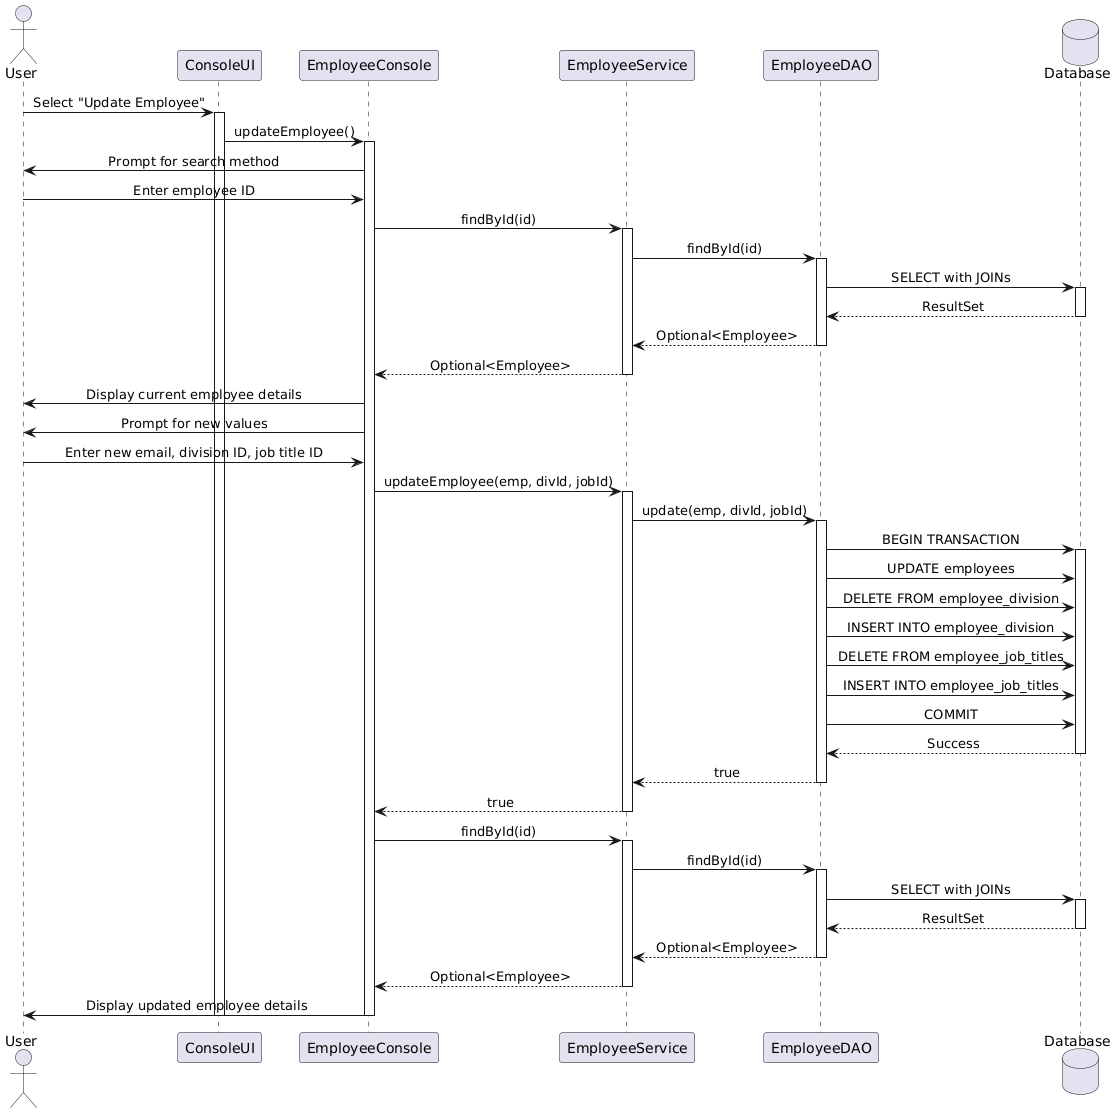

The diagram above was rendered by PlantUML. Its source (embedded in the PNG):
@startuml
skinparam sequenceMessageAlign center
skinparam responseMessageBelowArrow true
skinparam backgroundColor #FFFFFF

actor User
participant "ConsoleUI" as UI
participant "EmployeeConsole" as EmpConsole
participant "EmployeeService" as Service
participant "EmployeeDAO" as DAO
database "Database" as DB

User -> UI: Select "Update Employee"
activate UI
UI -> EmpConsole: updateEmployee()
activate EmpConsole

EmpConsole -> User: Prompt for search method
User -> EmpConsole: Enter employee ID

EmpConsole -> Service: findById(id)
activate Service
Service -> DAO: findById(id)
activate DAO
DAO -> DB: SELECT with JOINs
activate DB
DB --> DAO: ResultSet
deactivate DB
DAO --> Service: Optional<Employee>
deactivate DAO
Service --> EmpConsole: Optional<Employee>
deactivate Service

EmpConsole -> User: Display current employee details

EmpConsole -> User: Prompt for new values
User -> EmpConsole: Enter new email, division ID, job title ID

EmpConsole -> Service: updateEmployee(emp, divId, jobId)
activate Service
Service -> DAO: update(emp, divId, jobId)
activate DAO

DAO -> DB: BEGIN TRANSACTION
activate DB
DAO -> DB: UPDATE employees
DAO -> DB: DELETE FROM employee_division
DAO -> DB: INSERT INTO employee_division
DAO -> DB: DELETE FROM employee_job_titles
DAO -> DB: INSERT INTO employee_job_titles
DAO -> DB: COMMIT
DB --> DAO: Success
deactivate DB

DAO --> Service: true
deactivate DAO
Service --> EmpConsole: true
deactivate Service

EmpConsole -> Service: findById(id)
activate Service
Service -> DAO: findById(id)
activate DAO
DAO -> DB: SELECT with JOINs
activate DB
DB --> DAO: ResultSet
deactivate DB
DAO --> Service: Optional<Employee>
deactivate DAO
Service --> EmpConsole: Optional<Employee>
deactivate Service

EmpConsole -> User: Display updated employee details
deactivate EmpConsole
deactivate UI
@enduml